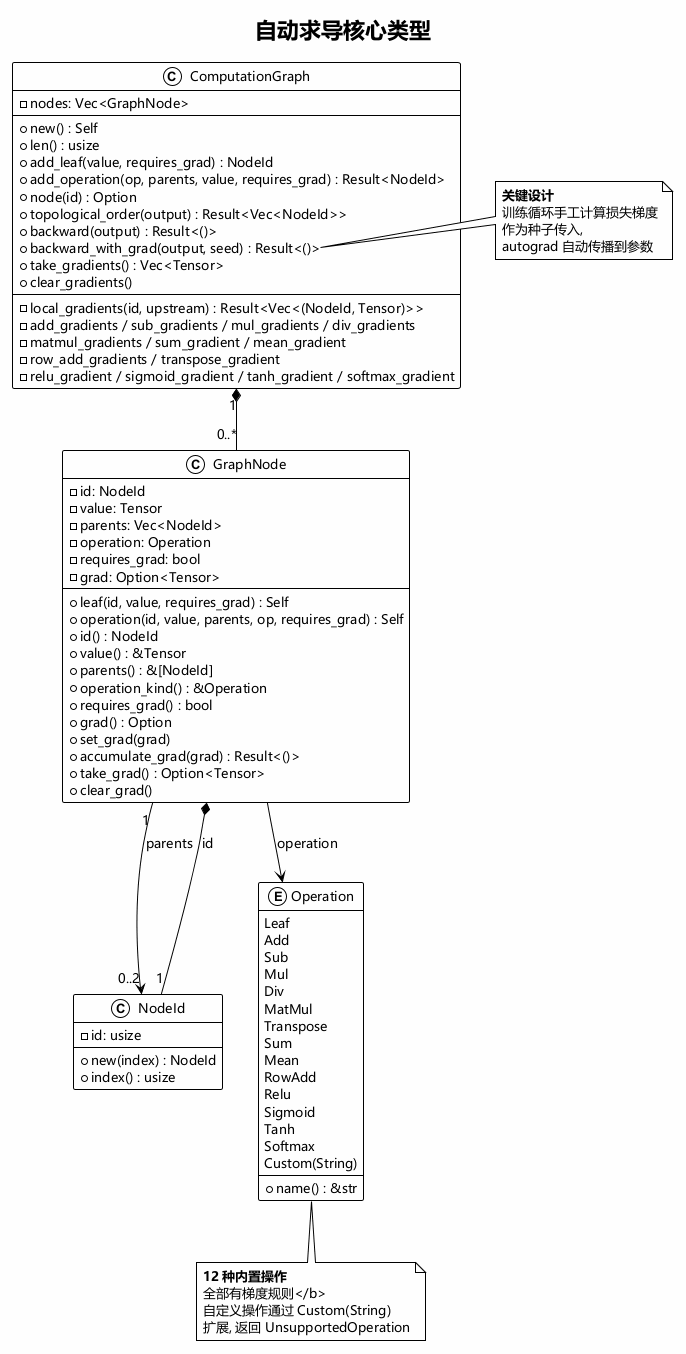

The diagram above was rendered by PlantUML. Its source (embedded in the PNG):
@startuml Autograd Core
!theme plain
skinparam backgroundColor #FEFEFE
skinparam defaultFontName "Microsoft YaHei"
skinparam defaultFontSize 13
title 自动求导核心类型

enum Operation {
  Leaf
  Add
  Sub
  Mul
  Div
  MatMul
  Transpose
  Sum
  Mean
  RowAdd
  Relu
  Sigmoid
  Tanh
  Softmax
  Custom(String)
  --
  + name() : &str
}

class NodeId {
  - id: usize
  --
  + new(index) : NodeId
  + index() : usize
}

class GraphNode {
  - id: NodeId
  - value: Tensor
  - parents: Vec<NodeId>
  - operation: Operation
  - requires_grad: bool
  - grad: Option<Tensor>
  --
  + leaf(id, value, requires_grad) : Self
  + operation(id, value, parents, op, requires_grad) : Self
  + id() : NodeId
  + value() : &Tensor
  + parents() : &[NodeId]
  + operation_kind() : &Operation
  + requires_grad() : bool
  + grad() : Option<&Tensor>
  + set_grad(grad)
  + accumulate_grad(grad) : Result<()>
  + take_grad() : Option<Tensor>
  + clear_grad()
}

class ComputationGraph {
  - nodes: Vec<GraphNode>
  --
  + new() : Self
  + len() : usize
  + add_leaf(value, requires_grad) : NodeId
  + add_operation(op, parents, value, requires_grad) : Result<NodeId>
  + node(id) : Option<&GraphNode>
  + topological_order(output) : Result<Vec<NodeId>>
  + backward(output) : Result<()>
  + backward_with_grad(output, seed) : Result<()>
  + take_gradients() : Vec<Tensor>
  + clear_gradients()
  --
  - local_gradients(id, upstream) : Result<Vec<(NodeId, Tensor)>>
  - add_gradients / sub_gradients / mul_gradients / div_gradients
  - matmul_gradients / sum_gradient / mean_gradient
  - row_add_gradients / transpose_gradient
  - relu_gradient / sigmoid_gradient / tanh_gradient / softmax_gradient
}

ComputationGraph "1" *-- "0..*" GraphNode
GraphNode "1" --> "0..2" NodeId : parents
GraphNode --> Operation : operation
NodeId "1" --* GraphNode : id

note right of ComputationGraph::backward_with_grad
  <b>关键设计</b>
  训练循环手工计算损失梯度
  作为种子传入,
  autograd 自动传播到参数
end note

note bottom of Operation
  <b>12 种内置操作
  全部有梯度规则</b>
  自定义操作通过 Custom(String)
  扩展, 返回 UnsupportedOperation
end note

@enduml